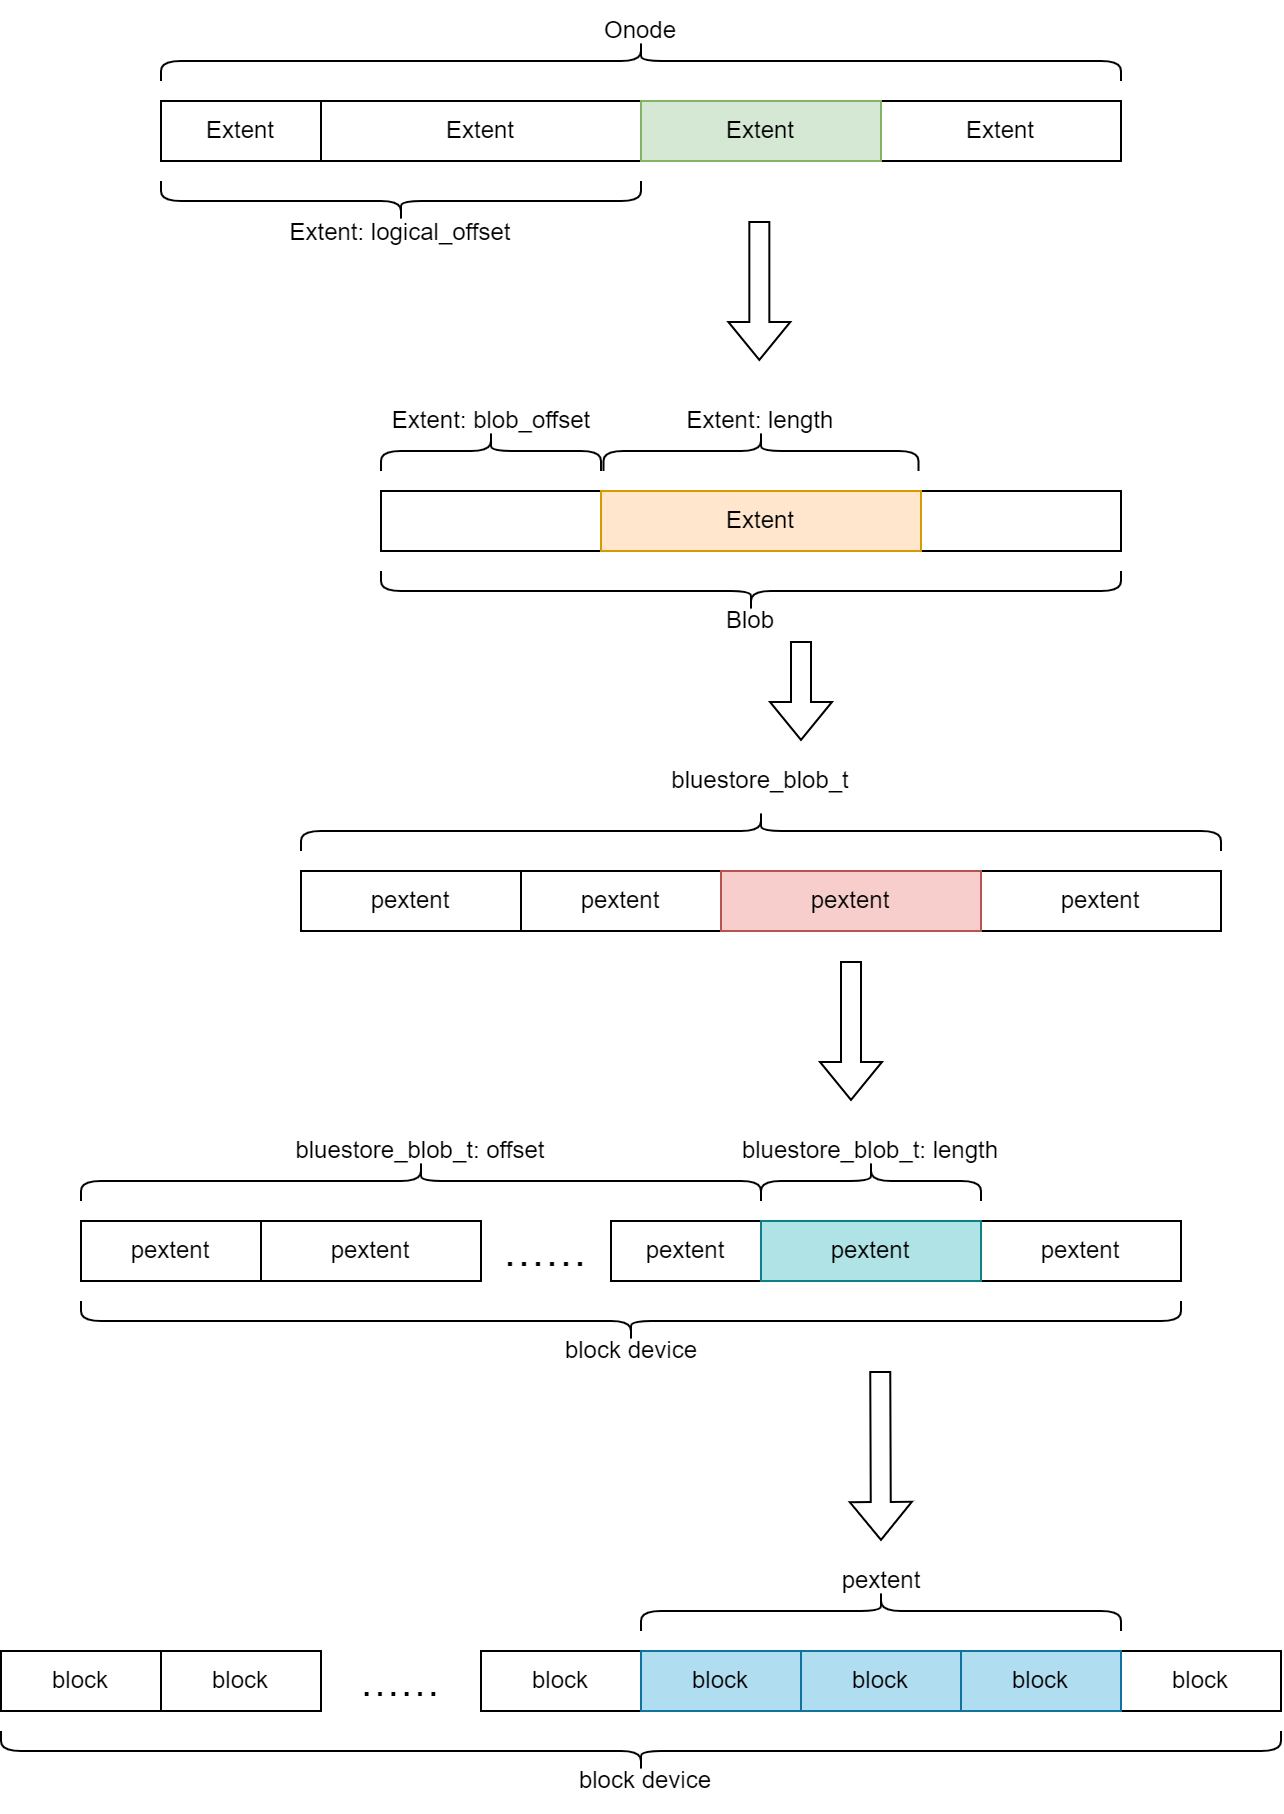

The diagram above was exported from draw.io. Its source (the exported page's mxGraphModel, read from the mxfile embedded in the PNG):
<mxGraphModel dx="865" dy="574" grid="1" gridSize="10" guides="1" tooltips="1" connect="1" arrows="1" fold="1" page="1" pageScale="1" pageWidth="827" pageHeight="1169" math="0" shadow="0">
  <root>
    <mxCell id="0" />
    <mxCell id="1" parent="0" />
    <mxCell id="4M1DeHYF4Yf5XBx775x5-50" value="block" style="rounded=0;whiteSpace=wrap;html=1;" vertex="1" parent="1">
      <mxGeometry x="640" y="855" width="80" height="30" as="geometry" />
    </mxCell>
    <mxCell id="4M1DeHYF4Yf5XBx775x5-35" value="pextent" style="rounded=0;whiteSpace=wrap;html=1;" vertex="1" parent="1">
      <mxGeometry x="570" y="640" width="100" height="30" as="geometry" />
    </mxCell>
    <mxCell id="4M1DeHYF4Yf5XBx775x5-28" value="pextent" style="rounded=0;whiteSpace=wrap;html=1;" vertex="1" parent="1">
      <mxGeometry x="570" y="465" width="120" height="30" as="geometry" />
    </mxCell>
    <mxCell id="4M1DeHYF4Yf5XBx775x5-4" value="Extent" style="rounded=0;whiteSpace=wrap;html=1;" vertex="1" parent="1">
      <mxGeometry x="520" y="80" width="120" height="30" as="geometry" />
    </mxCell>
    <mxCell id="4M1DeHYF4Yf5XBx775x5-9" value="" style="rounded=0;whiteSpace=wrap;html=1;" vertex="1" parent="1">
      <mxGeometry x="540" y="275" width="100" height="30" as="geometry" />
    </mxCell>
    <mxCell id="4M1DeHYF4Yf5XBx775x5-8" value="" style="rounded=0;whiteSpace=wrap;html=1;" vertex="1" parent="1">
      <mxGeometry x="270" y="275" width="110" height="30" as="geometry" />
    </mxCell>
    <mxCell id="4M1DeHYF4Yf5XBx775x5-1" value="Extent" style="rounded=0;whiteSpace=wrap;html=1;" vertex="1" parent="1">
      <mxGeometry x="160" y="80" width="80" height="30" as="geometry" />
    </mxCell>
    <mxCell id="4M1DeHYF4Yf5XBx775x5-2" value="Extent" style="rounded=0;whiteSpace=wrap;html=1;" vertex="1" parent="1">
      <mxGeometry x="240" y="80" width="160" height="30" as="geometry" />
    </mxCell>
    <mxCell id="4M1DeHYF4Yf5XBx775x5-3" value="Extent" style="rounded=0;whiteSpace=wrap;html=1;fillColor=#d5e8d4;strokeColor=#82b366;" vertex="1" parent="1">
      <mxGeometry x="400" y="80" width="120" height="30" as="geometry" />
    </mxCell>
    <mxCell id="4M1DeHYF4Yf5XBx775x5-5" value="" style="shape=curlyBracket;whiteSpace=wrap;html=1;rounded=1;flipH=1;rotation=-90;" vertex="1" parent="1">
      <mxGeometry x="390" y="-180" width="20" height="480" as="geometry" />
    </mxCell>
    <mxCell id="4M1DeHYF4Yf5XBx775x5-6" value="Onode" style="text;html=1;strokeColor=none;fillColor=none;align=center;verticalAlign=middle;whiteSpace=wrap;rounded=0;" vertex="1" parent="1">
      <mxGeometry x="370" y="30" width="60" height="30" as="geometry" />
    </mxCell>
    <mxCell id="4M1DeHYF4Yf5XBx775x5-7" value="Extent" style="rounded=0;whiteSpace=wrap;html=1;fillColor=#ffe6cc;strokeColor=#d79b00;" vertex="1" parent="1">
      <mxGeometry x="380" y="275" width="160" height="30" as="geometry" />
    </mxCell>
    <mxCell id="4M1DeHYF4Yf5XBx775x5-16" value="" style="shape=curlyBracket;whiteSpace=wrap;html=1;rounded=1;flipH=1;rotation=-90;" vertex="1" parent="1">
      <mxGeometry x="315" y="200" width="20" height="110" as="geometry" />
    </mxCell>
    <mxCell id="4M1DeHYF4Yf5XBx775x5-17" value="" style="shape=curlyBracket;whiteSpace=wrap;html=1;rounded=1;flipH=1;rotation=-90;" vertex="1" parent="1">
      <mxGeometry x="450" y="176.25" width="20" height="157.5" as="geometry" />
    </mxCell>
    <mxCell id="4M1DeHYF4Yf5XBx775x5-19" value="" style="shape=curlyBracket;whiteSpace=wrap;html=1;rounded=1;flipH=1;rotation=90;" vertex="1" parent="1">
      <mxGeometry x="445" y="140" width="20" height="370" as="geometry" />
    </mxCell>
    <mxCell id="4M1DeHYF4Yf5XBx775x5-20" value="Extent: length" style="text;html=1;strokeColor=none;fillColor=none;align=center;verticalAlign=middle;whiteSpace=wrap;rounded=0;" vertex="1" parent="1">
      <mxGeometry x="420" y="225" width="80" height="30" as="geometry" />
    </mxCell>
    <mxCell id="4M1DeHYF4Yf5XBx775x5-21" value="Extent: blob_offset" style="text;html=1;strokeColor=none;fillColor=none;align=center;verticalAlign=middle;whiteSpace=wrap;rounded=0;" vertex="1" parent="1">
      <mxGeometry x="272.5" y="225" width="105" height="30" as="geometry" />
    </mxCell>
    <mxCell id="4M1DeHYF4Yf5XBx775x5-22" value="Blob" style="text;html=1;strokeColor=none;fillColor=none;align=center;verticalAlign=middle;whiteSpace=wrap;rounded=0;" vertex="1" parent="1">
      <mxGeometry x="425" y="325" width="60" height="30" as="geometry" />
    </mxCell>
    <mxCell id="4M1DeHYF4Yf5XBx775x5-23" value="" style="shape=curlyBracket;whiteSpace=wrap;html=1;rounded=1;rotation=-90;" vertex="1" parent="1">
      <mxGeometry x="270" y="10" width="20" height="240" as="geometry" />
    </mxCell>
    <mxCell id="4M1DeHYF4Yf5XBx775x5-24" value="Extent: logical_offset" style="text;html=1;strokeColor=none;fillColor=none;align=center;verticalAlign=middle;whiteSpace=wrap;rounded=0;" vertex="1" parent="1">
      <mxGeometry x="210" y="131.25" width="140" height="30" as="geometry" />
    </mxCell>
    <mxCell id="4M1DeHYF4Yf5XBx775x5-25" value="pextent" style="rounded=0;whiteSpace=wrap;html=1;" vertex="1" parent="1">
      <mxGeometry x="230" y="465" width="110" height="30" as="geometry" />
    </mxCell>
    <mxCell id="4M1DeHYF4Yf5XBx775x5-26" value="pextent" style="rounded=0;whiteSpace=wrap;html=1;" vertex="1" parent="1">
      <mxGeometry x="340" y="465" width="100" height="30" as="geometry" />
    </mxCell>
    <mxCell id="4M1DeHYF4Yf5XBx775x5-27" value="pextent" style="rounded=0;whiteSpace=wrap;html=1;fillColor=#f8cecc;strokeColor=#b85450;" vertex="1" parent="1">
      <mxGeometry x="440" y="465" width="130" height="30" as="geometry" />
    </mxCell>
    <mxCell id="4M1DeHYF4Yf5XBx775x5-29" value="" style="shape=curlyBracket;whiteSpace=wrap;html=1;rounded=1;flipH=1;rotation=-90;" vertex="1" parent="1">
      <mxGeometry x="450" y="215" width="20" height="460" as="geometry" />
    </mxCell>
    <mxCell id="4M1DeHYF4Yf5XBx775x5-30" value="bluestore_blob_t" style="text;html=1;strokeColor=none;fillColor=none;align=center;verticalAlign=middle;whiteSpace=wrap;rounded=0;" vertex="1" parent="1">
      <mxGeometry x="430" y="405" width="60" height="30" as="geometry" />
    </mxCell>
    <mxCell id="4M1DeHYF4Yf5XBx775x5-31" value="pextent" style="rounded=0;whiteSpace=wrap;html=1;" vertex="1" parent="1">
      <mxGeometry x="120" y="640" width="90" height="30" as="geometry" />
    </mxCell>
    <mxCell id="4M1DeHYF4Yf5XBx775x5-32" value="pextent" style="rounded=0;whiteSpace=wrap;html=1;" vertex="1" parent="1">
      <mxGeometry x="210" y="640" width="110" height="30" as="geometry" />
    </mxCell>
    <mxCell id="4M1DeHYF4Yf5XBx775x5-33" value="pextent" style="rounded=0;whiteSpace=wrap;html=1;" vertex="1" parent="1">
      <mxGeometry x="385" y="640" width="75" height="30" as="geometry" />
    </mxCell>
    <mxCell id="4M1DeHYF4Yf5XBx775x5-34" value="pextent" style="rounded=0;whiteSpace=wrap;html=1;fillColor=#b0e3e6;strokeColor=#0e8088;" vertex="1" parent="1">
      <mxGeometry x="460" y="640" width="110" height="30" as="geometry" />
    </mxCell>
    <mxCell id="4M1DeHYF4Yf5XBx775x5-36" value="……" style="text;html=1;strokeColor=none;fillColor=none;align=center;verticalAlign=middle;whiteSpace=wrap;rounded=0;fontSize=21;" vertex="1" parent="1">
      <mxGeometry x="320" y="640" width="65" height="30" as="geometry" />
    </mxCell>
    <mxCell id="4M1DeHYF4Yf5XBx775x5-37" value="" style="shape=curlyBracket;whiteSpace=wrap;html=1;rounded=1;flipH=1;rotation=-90;" vertex="1" parent="1">
      <mxGeometry x="280" y="450" width="20" height="340" as="geometry" />
    </mxCell>
    <mxCell id="4M1DeHYF4Yf5XBx775x5-38" value="bluestore_blob_t: offset" style="text;html=1;strokeColor=none;fillColor=none;align=center;verticalAlign=middle;whiteSpace=wrap;rounded=0;" vertex="1" parent="1">
      <mxGeometry x="200" y="590" width="180" height="30" as="geometry" />
    </mxCell>
    <mxCell id="4M1DeHYF4Yf5XBx775x5-39" value="" style="shape=curlyBracket;whiteSpace=wrap;html=1;rounded=1;rotation=90;" vertex="1" parent="1">
      <mxGeometry x="505" y="565" width="20" height="110" as="geometry" />
    </mxCell>
    <mxCell id="4M1DeHYF4Yf5XBx775x5-40" value="bluestore_blob_t: length" style="text;html=1;strokeColor=none;fillColor=none;align=center;verticalAlign=middle;whiteSpace=wrap;rounded=0;" vertex="1" parent="1">
      <mxGeometry x="425" y="590" width="180" height="30" as="geometry" />
    </mxCell>
    <mxCell id="4M1DeHYF4Yf5XBx775x5-41" value="" style="shape=curlyBracket;whiteSpace=wrap;html=1;rounded=1;rotation=-90;" vertex="1" parent="1">
      <mxGeometry x="385" y="415" width="20" height="550" as="geometry" />
    </mxCell>
    <mxCell id="4M1DeHYF4Yf5XBx775x5-42" value="block device" style="text;html=1;strokeColor=none;fillColor=none;align=center;verticalAlign=middle;whiteSpace=wrap;rounded=0;" vertex="1" parent="1">
      <mxGeometry x="347.5" y="690" width="95" height="30" as="geometry" />
    </mxCell>
    <mxCell id="4M1DeHYF4Yf5XBx775x5-43" value="block" style="rounded=0;whiteSpace=wrap;html=1;" vertex="1" parent="1">
      <mxGeometry x="80" y="855" width="80" height="30" as="geometry" />
    </mxCell>
    <mxCell id="4M1DeHYF4Yf5XBx775x5-44" value="block" style="rounded=0;whiteSpace=wrap;html=1;" vertex="1" parent="1">
      <mxGeometry x="160" y="855" width="80" height="30" as="geometry" />
    </mxCell>
    <mxCell id="4M1DeHYF4Yf5XBx775x5-46" value="block" style="rounded=0;whiteSpace=wrap;html=1;" vertex="1" parent="1">
      <mxGeometry x="320" y="855" width="80" height="30" as="geometry" />
    </mxCell>
    <mxCell id="4M1DeHYF4Yf5XBx775x5-47" value="block" style="rounded=0;whiteSpace=wrap;html=1;fillColor=#b1ddf0;strokeColor=#10739e;" vertex="1" parent="1">
      <mxGeometry x="400" y="855" width="80" height="30" as="geometry" />
    </mxCell>
    <mxCell id="4M1DeHYF4Yf5XBx775x5-48" value="block" style="rounded=0;whiteSpace=wrap;html=1;fillColor=#b1ddf0;strokeColor=#10739e;" vertex="1" parent="1">
      <mxGeometry x="480" y="855" width="80" height="30" as="geometry" />
    </mxCell>
    <mxCell id="4M1DeHYF4Yf5XBx775x5-49" value="block" style="rounded=0;whiteSpace=wrap;html=1;fillColor=#b1ddf0;strokeColor=#10739e;" vertex="1" parent="1">
      <mxGeometry x="560" y="855" width="80" height="30" as="geometry" />
    </mxCell>
    <mxCell id="4M1DeHYF4Yf5XBx775x5-53" value="" style="shape=curlyBracket;whiteSpace=wrap;html=1;rounded=1;rotation=-90;" vertex="1" parent="1">
      <mxGeometry x="390" y="585" width="20" height="640" as="geometry" />
    </mxCell>
    <mxCell id="4M1DeHYF4Yf5XBx775x5-54" value="" style="shape=curlyBracket;whiteSpace=wrap;html=1;rounded=1;rotation=90;" vertex="1" parent="1">
      <mxGeometry x="510" y="715" width="20" height="240" as="geometry" />
    </mxCell>
    <mxCell id="4M1DeHYF4Yf5XBx775x5-55" value="block device" style="text;html=1;strokeColor=none;fillColor=none;align=center;verticalAlign=middle;whiteSpace=wrap;rounded=0;" vertex="1" parent="1">
      <mxGeometry x="355" y="905" width="95" height="30" as="geometry" />
    </mxCell>
    <mxCell id="4M1DeHYF4Yf5XBx775x5-56" value="pextent" style="text;html=1;strokeColor=none;fillColor=none;align=center;verticalAlign=middle;whiteSpace=wrap;rounded=0;" vertex="1" parent="1">
      <mxGeometry x="472.5" y="805" width="95" height="30" as="geometry" />
    </mxCell>
    <mxCell id="4M1DeHYF4Yf5XBx775x5-57" value="" style="shape=flexArrow;endArrow=classic;html=1;rounded=0;" edge="1" parent="1">
      <mxGeometry width="50" height="50" relative="1" as="geometry">
        <mxPoint x="459.17" y="140" as="sourcePoint" />
        <mxPoint x="459.17" y="210" as="targetPoint" />
      </mxGeometry>
    </mxCell>
    <mxCell id="4M1DeHYF4Yf5XBx775x5-58" value="" style="shape=flexArrow;endArrow=classic;html=1;rounded=0;" edge="1" parent="1">
      <mxGeometry width="50" height="50" relative="1" as="geometry">
        <mxPoint x="480" y="350" as="sourcePoint" />
        <mxPoint x="480" y="400" as="targetPoint" />
      </mxGeometry>
    </mxCell>
    <mxCell id="4M1DeHYF4Yf5XBx775x5-59" value="" style="shape=flexArrow;endArrow=classic;html=1;rounded=0;" edge="1" parent="1">
      <mxGeometry width="50" height="50" relative="1" as="geometry">
        <mxPoint x="505" y="510" as="sourcePoint" />
        <mxPoint x="505" y="580" as="targetPoint" />
      </mxGeometry>
    </mxCell>
    <mxCell id="4M1DeHYF4Yf5XBx775x5-60" value="" style="shape=flexArrow;endArrow=classic;html=1;rounded=0;" edge="1" parent="1">
      <mxGeometry width="50" height="50" relative="1" as="geometry">
        <mxPoint x="519.58" y="715" as="sourcePoint" />
        <mxPoint x="520" y="800" as="targetPoint" />
      </mxGeometry>
    </mxCell>
    <mxCell id="4M1DeHYF4Yf5XBx775x5-61" value="……" style="text;html=1;strokeColor=none;fillColor=none;align=center;verticalAlign=middle;whiteSpace=wrap;rounded=0;fontSize=20;" vertex="1" parent="1">
      <mxGeometry x="240" y="855" width="80" height="30" as="geometry" />
    </mxCell>
  </root>
</mxGraphModel>